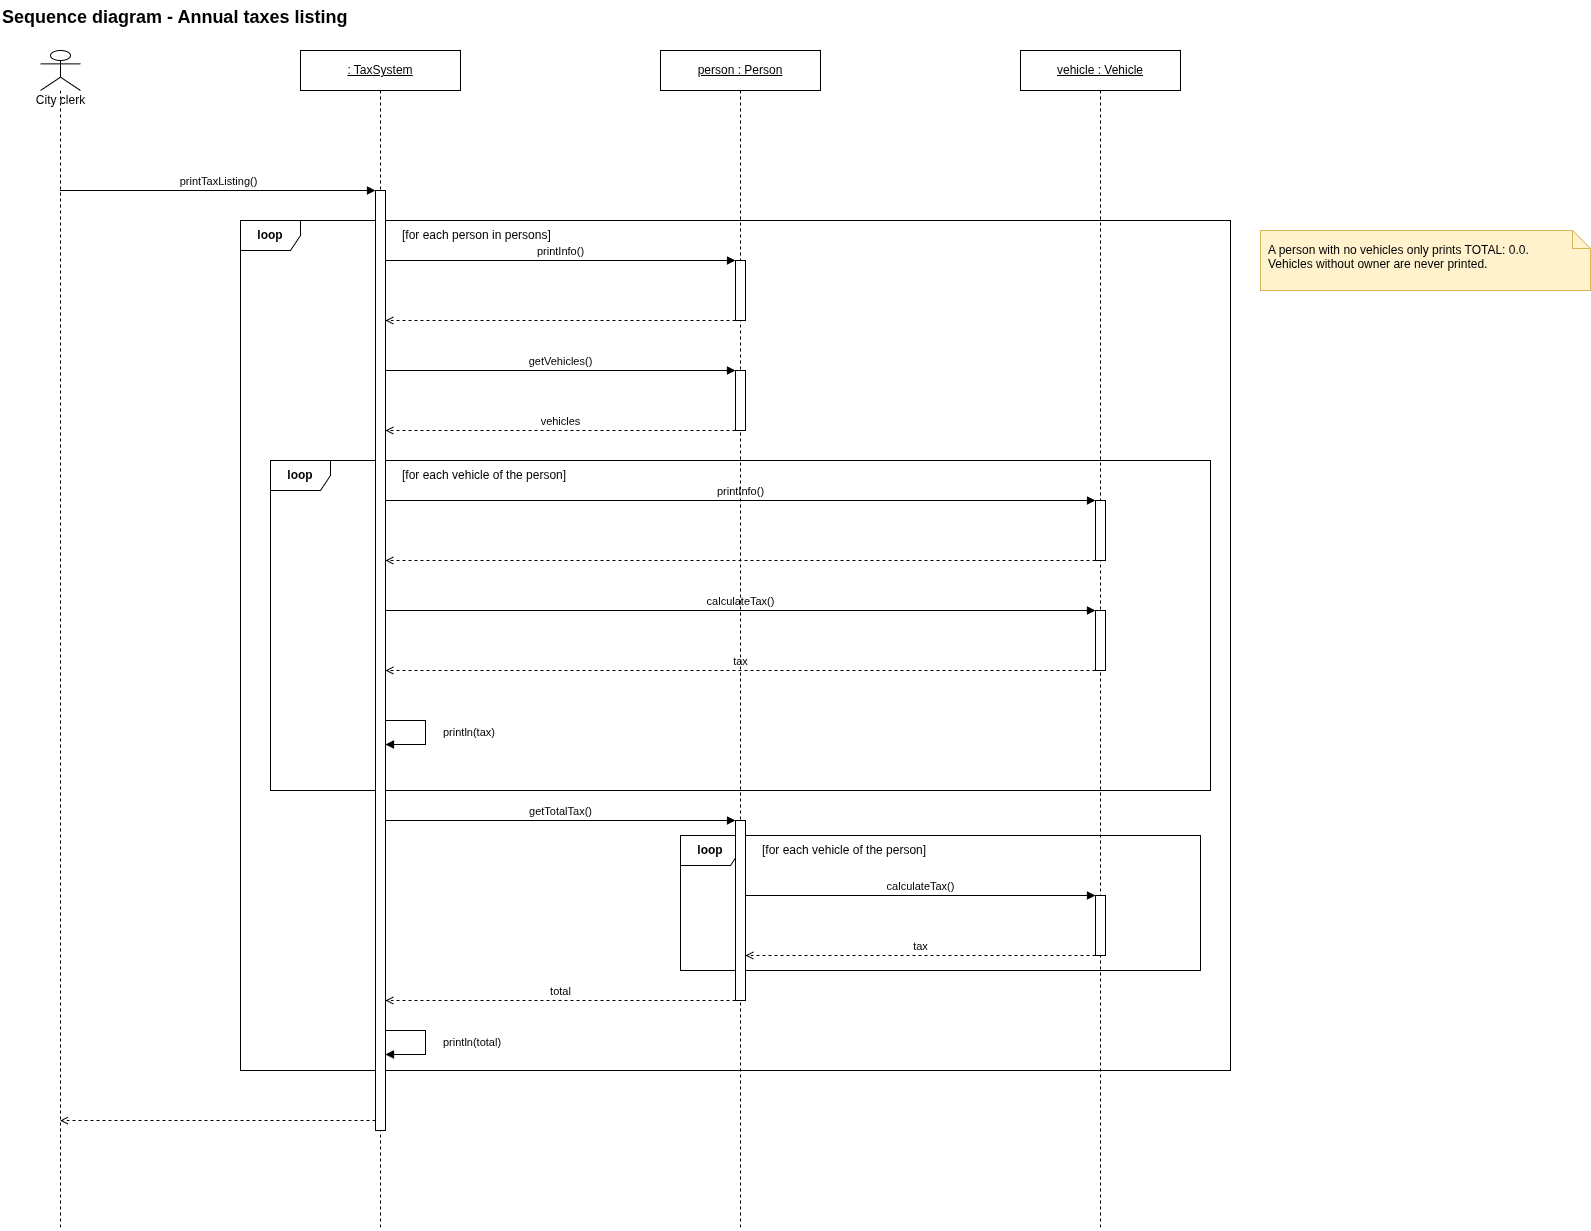

The diagram above was exported from draw.io. Its source (the exported page's mxGraphModel, read from the mxfile embedded in the PNG):
<mxGraphModel dx="1964" dy="1268" grid="1" gridSize="10" guides="1" tooltips="1" connect="1" arrows="1" fold="1" page="0" pageScale="1" pageWidth="827" pageHeight="1169" background="light-dark(#ffffff, #121212)" math="0" shadow="0">
  <root>
    <mxCell id="0" />
    <mxCell id="1" parent="0" />
    <mxCell id="c2" parent="1" style="text;html=1;strokeColor=none;fillColor=none;align=left;verticalAlign=top;whiteSpace=wrap;" value="&lt;b&gt;&lt;font style=&quot;font-size: 18px;&quot;&gt;Sequence diagram - Annual taxes listing&lt;/font&gt;&lt;/b&gt;" vertex="1">
      <mxGeometry height="30" width="700" x="20" y="10" as="geometry" />
    </mxCell>
    <mxCell id="c3" parent="1" style="shape=umlFrame;whiteSpace=wrap;html=1;width=60;height=30;fillColor=none;fontStyle=1;" value="loop" vertex="1">
      <mxGeometry height="850" width="990" x="260" y="230" as="geometry" />
    </mxCell>
    <mxCell id="c4" parent="1" style="text;html=1;strokeColor=none;fillColor=none;align=left;verticalAlign=top;whiteSpace=wrap;verticalAlign=middle;whiteSpace=nowrap;" value="[for each person in persons]" vertex="1">
      <mxGeometry height="24" width="400" x="420" y="233" as="geometry" />
    </mxCell>
    <mxCell id="c5" parent="1" style="shape=umlFrame;whiteSpace=wrap;html=1;width=60;height=30;fillColor=none;fontStyle=1;" value="loop" vertex="1">
      <mxGeometry height="330" width="940" x="290" y="470" as="geometry" />
    </mxCell>
    <mxCell id="c6" parent="1" style="text;html=1;strokeColor=none;fillColor=none;align=left;verticalAlign=top;whiteSpace=wrap;verticalAlign=middle;whiteSpace=nowrap;" value="[for each vehicle of the person]" vertex="1">
      <mxGeometry height="24" width="400" x="420" y="473" as="geometry" />
    </mxCell>
    <mxCell id="c7" parent="1" style="shape=umlFrame;whiteSpace=wrap;html=1;width=60;height=30;fillColor=none;fontStyle=1;" value="loop" vertex="1">
      <mxGeometry height="135" width="520" x="700" y="845" as="geometry" />
    </mxCell>
    <mxCell id="c8" parent="1" style="text;html=1;strokeColor=none;fillColor=none;align=left;verticalAlign=top;whiteSpace=wrap;verticalAlign=middle;whiteSpace=nowrap;" value="[for each vehicle of the person]" vertex="1">
      <mxGeometry height="24" width="400" x="780" y="848" as="geometry" />
    </mxCell>
    <mxCell id="c9" parent="1" style="shape=umlLifeline;participant=umlActor;perimeter=lifelinePerimeter;whiteSpace=nowrap;html=1;container=1;collapsible=0;recursiveResize=0;verticalAlign=top;spacingTop=36;outlineConnect=0;" value="City clerk" vertex="1">
      <mxGeometry height="1180" width="40" x="60" y="60" as="geometry" />
    </mxCell>
    <mxCell id="c10" parent="1" style="shape=umlLifeline;perimeter=lifelinePerimeter;whiteSpace=wrap;html=1;container=1;dropTarget=0;collapsible=0;recursiveResize=0;outlineConnect=0;portConstraint=eastwest;" value="&lt;u&gt;: TaxSystem&lt;/u&gt;" vertex="1">
      <mxGeometry height="1180" width="160" x="320" y="60" as="geometry" />
    </mxCell>
    <mxCell id="c13" parent="c10" style="html=1;points=[];perimeter=orthogonalPerimeter;outlineConnect=0;targetShapes=umlLifeline;portConstraint=eastwest;" value="" vertex="1">
      <mxGeometry height="940" width="10" x="75" y="140" as="geometry" />
    </mxCell>
    <mxCell id="c11" parent="1" style="shape=umlLifeline;perimeter=lifelinePerimeter;whiteSpace=wrap;html=1;container=1;dropTarget=0;collapsible=0;recursiveResize=0;outlineConnect=0;portConstraint=eastwest;" value="&lt;u&gt;person : Person&lt;/u&gt;" vertex="1">
      <mxGeometry height="1180" width="160" x="680" y="60" as="geometry" />
    </mxCell>
    <mxCell id="c15" parent="c11" style="html=1;points=[];perimeter=orthogonalPerimeter;outlineConnect=0;targetShapes=umlLifeline;portConstraint=eastwest;" value="" vertex="1">
      <mxGeometry height="60" width="10" x="75" y="210" as="geometry" />
    </mxCell>
    <mxCell id="c18" parent="c11" style="html=1;points=[];perimeter=orthogonalPerimeter;outlineConnect=0;targetShapes=umlLifeline;portConstraint=eastwest;" value="" vertex="1">
      <mxGeometry height="60" width="10" x="75" y="320" as="geometry" />
    </mxCell>
    <mxCell id="c29" parent="c11" style="html=1;points=[];perimeter=orthogonalPerimeter;outlineConnect=0;targetShapes=umlLifeline;portConstraint=eastwest;" value="" vertex="1">
      <mxGeometry height="180" width="10" x="75" y="770" as="geometry" />
    </mxCell>
    <mxCell id="c12" parent="1" style="shape=umlLifeline;perimeter=lifelinePerimeter;whiteSpace=wrap;html=1;container=1;dropTarget=0;collapsible=0;recursiveResize=0;outlineConnect=0;portConstraint=eastwest;" value="&lt;u&gt;vehicle : Vehicle&lt;/u&gt;" vertex="1">
      <mxGeometry height="1180" width="160" x="1040" y="60" as="geometry" />
    </mxCell>
    <mxCell id="c21" parent="c12" style="html=1;points=[];perimeter=orthogonalPerimeter;outlineConnect=0;targetShapes=umlLifeline;portConstraint=eastwest;" value="" vertex="1">
      <mxGeometry height="60" width="10" x="75" y="450" as="geometry" />
    </mxCell>
    <mxCell id="c24" parent="c12" style="html=1;points=[];perimeter=orthogonalPerimeter;outlineConnect=0;targetShapes=umlLifeline;portConstraint=eastwest;" value="" vertex="1">
      <mxGeometry height="60" width="10" x="75" y="560" as="geometry" />
    </mxCell>
    <mxCell id="c31" parent="c12" style="html=1;points=[];perimeter=orthogonalPerimeter;outlineConnect=0;targetShapes=umlLifeline;portConstraint=eastwest;" value="" vertex="1">
      <mxGeometry height="60" width="10" x="75" y="845" as="geometry" />
    </mxCell>
    <mxCell id="c14" edge="1" parent="1" source="c9" style="html=1;verticalAlign=bottom;rounded=0;labelBackgroundColor=none;endArrow=block;endFill=1;entryX=0;entryY=0.0000;entryDx=0;entryDy=0;" target="c13" value="printTaxListing()">
      <mxGeometry relative="1" as="geometry">
        <mxPoint x="80" y="200" as="sourcePoint" />
      </mxGeometry>
    </mxCell>
    <mxCell id="c16" edge="1" parent="1" source="c13" style="html=1;verticalAlign=bottom;rounded=0;labelBackgroundColor=none;endArrow=block;endFill=1;exitX=1;exitY=0.0745;exitDx=0;exitDy=0;entryX=0;entryY=0.0000;entryDx=0;entryDy=0;" target="c15" value="printInfo()">
      <mxGeometry relative="1" as="geometry" />
    </mxCell>
    <mxCell id="c17" edge="1" parent="1" source="c15" style="html=1;verticalAlign=bottom;rounded=0;labelBackgroundColor=none;endArrow=open;endFill=0;dashed=1;exitX=0;exitY=1.0000;exitDx=0;exitDy=0;entryX=1;entryY=0.1383;entryDx=0;entryDy=0;" target="c13" value="">
      <mxGeometry relative="1" as="geometry" />
    </mxCell>
    <mxCell id="c19" edge="1" parent="1" source="c13" style="html=1;verticalAlign=bottom;rounded=0;labelBackgroundColor=none;endArrow=block;endFill=1;exitX=1;exitY=0.1915;exitDx=0;exitDy=0;entryX=0;entryY=0.0000;entryDx=0;entryDy=0;" target="c18" value="getVehicles()">
      <mxGeometry relative="1" as="geometry" />
    </mxCell>
    <mxCell id="c20" edge="1" parent="1" source="c18" style="html=1;verticalAlign=bottom;rounded=0;labelBackgroundColor=none;endArrow=open;endFill=0;dashed=1;exitX=0;exitY=1.0000;exitDx=0;exitDy=0;entryX=1;entryY=0.2553;entryDx=0;entryDy=0;" target="c13" value="vehicles">
      <mxGeometry relative="1" as="geometry" />
    </mxCell>
    <mxCell id="c22" edge="1" parent="1" source="c13" style="html=1;verticalAlign=bottom;rounded=0;labelBackgroundColor=none;endArrow=block;endFill=1;exitX=1;exitY=0.3298;exitDx=0;exitDy=0;entryX=0;entryY=0.0000;entryDx=0;entryDy=0;" target="c21" value="printInfo()">
      <mxGeometry relative="1" as="geometry" />
    </mxCell>
    <mxCell id="c23" edge="1" parent="1" source="c21" style="html=1;verticalAlign=bottom;rounded=0;labelBackgroundColor=none;endArrow=open;endFill=0;dashed=1;exitX=0;exitY=1.0000;exitDx=0;exitDy=0;entryX=1;entryY=0.3936;entryDx=0;entryDy=0;" target="c13" value="">
      <mxGeometry relative="1" as="geometry" />
    </mxCell>
    <mxCell id="c25" edge="1" parent="1" source="c13" style="html=1;verticalAlign=bottom;rounded=0;labelBackgroundColor=none;endArrow=block;endFill=1;exitX=1;exitY=0.4468;exitDx=0;exitDy=0;entryX=0;entryY=0.0000;entryDx=0;entryDy=0;" target="c24" value="calculateTax()">
      <mxGeometry relative="1" as="geometry" />
    </mxCell>
    <mxCell id="c26" edge="1" parent="1" source="c24" style="html=1;verticalAlign=bottom;rounded=0;labelBackgroundColor=none;endArrow=open;endFill=0;dashed=1;exitX=0;exitY=1.0000;exitDx=0;exitDy=0;entryX=1;entryY=0.5106;entryDx=0;entryDy=0;" target="c13" value="tax">
      <mxGeometry relative="1" as="geometry" />
    </mxCell>
    <mxCell id="c27" edge="1" parent="1" source="c13" style="edgeStyle=orthogonalEdgeStyle;html=1;rounded=0;endArrow=block;endFill=1;labelBackgroundColor=none;align=left;verticalAlign=middle;exitX=1;exitY=0.5638;exitDx=0;exitDy=0;entryX=1;entryY=0.5894;entryDx=0;entryDy=0;" target="c13" value="">
      <mxGeometry relative="1" as="geometry">
        <Array as="points">
          <mxPoint x="445" y="730" />
          <mxPoint x="445" y="754" />
        </Array>
      </mxGeometry>
    </mxCell>
    <mxCell id="c28" connectable="0" parent="c27" style="edgeLabel;html=1;align=center;verticalAlign=middle;resizable=0;points=[];align=left;verticalAlign=middle;labelPosition=right;spacingLeft=4;" value="println(tax)" vertex="1">
      <mxGeometry relative="1" as="geometry">
        <mxPoint x="12" as="offset" />
      </mxGeometry>
    </mxCell>
    <mxCell id="c30" edge="1" parent="1" source="c13" style="html=1;verticalAlign=bottom;rounded=0;labelBackgroundColor=none;endArrow=block;endFill=1;exitX=1;exitY=0.6702;exitDx=0;exitDy=0;entryX=0;entryY=0.0000;entryDx=0;entryDy=0;" target="c29" value="getTotalTax()">
      <mxGeometry relative="1" as="geometry" />
    </mxCell>
    <mxCell id="c32" edge="1" parent="1" source="c29" style="html=1;verticalAlign=bottom;rounded=0;labelBackgroundColor=none;endArrow=block;endFill=1;exitX=1;exitY=0.4167;exitDx=0;exitDy=0;entryX=0;entryY=0.0000;entryDx=0;entryDy=0;" target="c31" value="calculateTax()">
      <mxGeometry relative="1" as="geometry" />
    </mxCell>
    <mxCell id="c33" edge="1" parent="1" source="c31" style="html=1;verticalAlign=bottom;rounded=0;labelBackgroundColor=none;endArrow=open;endFill=0;dashed=1;exitX=0;exitY=1.0000;exitDx=0;exitDy=0;entryX=1;entryY=0.7500;entryDx=0;entryDy=0;" target="c29" value="tax">
      <mxGeometry relative="1" as="geometry" />
    </mxCell>
    <mxCell id="c34" edge="1" parent="1" source="c29" style="html=1;verticalAlign=bottom;rounded=0;labelBackgroundColor=none;endArrow=open;endFill=0;dashed=1;exitX=0;exitY=1.0000;exitDx=0;exitDy=0;entryX=1;entryY=0.8617;entryDx=0;entryDy=0;" target="c13" value="total">
      <mxGeometry relative="1" as="geometry" />
    </mxCell>
    <mxCell id="c35" edge="1" parent="1" source="c13" style="edgeStyle=orthogonalEdgeStyle;html=1;rounded=0;endArrow=block;endFill=1;labelBackgroundColor=none;align=left;verticalAlign=middle;exitX=1;exitY=0.8936;exitDx=0;exitDy=0;entryX=1;entryY=0.9191;entryDx=0;entryDy=0;" target="c13" value="">
      <mxGeometry relative="1" as="geometry">
        <Array as="points">
          <mxPoint x="445" y="1040" />
          <mxPoint x="445" y="1064" />
        </Array>
      </mxGeometry>
    </mxCell>
    <mxCell id="c36" connectable="0" parent="c35" style="edgeLabel;html=1;align=center;verticalAlign=middle;resizable=0;points=[];align=left;verticalAlign=middle;labelPosition=right;spacingLeft=4;" value="println(total)" vertex="1">
      <mxGeometry relative="1" as="geometry">
        <mxPoint x="12" as="offset" />
      </mxGeometry>
    </mxCell>
    <mxCell id="c37" edge="1" parent="1" source="c13" style="html=1;verticalAlign=bottom;rounded=0;labelBackgroundColor=none;endArrow=open;endFill=0;dashed=1;exitX=0;exitY=0.9894;exitDx=0;exitDy=0;" target="c9" value="">
      <mxGeometry relative="1" as="geometry">
        <mxPoint x="80" y="1130" as="targetPoint" />
      </mxGeometry>
    </mxCell>
    <mxCell id="c38" parent="1" style="shape=note;whiteSpace=wrap;html=1;align=left;verticalAlign=top;spacing=8;size=18;fillColor=#fff2cc;strokeColor=#d6b656;" value="A person with no vehicles only prints TOTAL: 0.0.&lt;br&gt;Vehicles without owner are never printed." vertex="1">
      <mxGeometry height="60" width="330" x="1280" y="240" as="geometry" />
    </mxCell>
  </root>
</mxGraphModel>